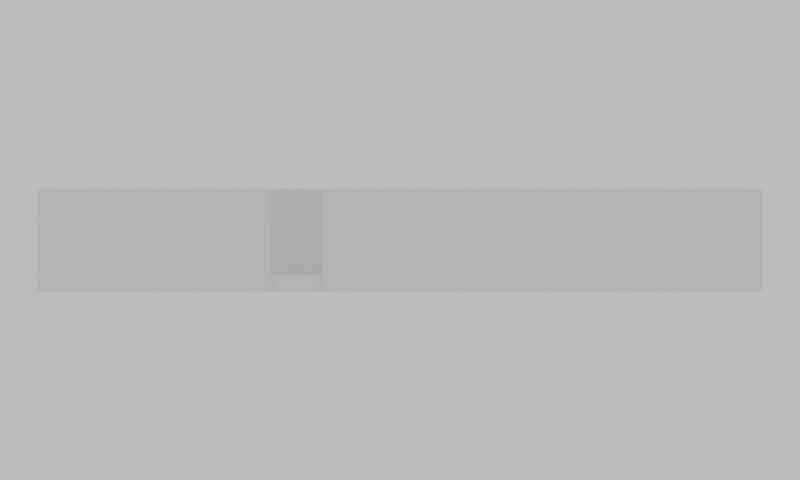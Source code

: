 # Source: s1.blend  (saved by Blender 4.2.68; exported with 4.5.12 LTS)
import bpy
from mathutils import Matrix  # noqa: F401  (used for matrix-valued properties, if any)

bpy.ops.wm.read_factory_settings(use_empty=True)
scene = bpy.context.scene
scene.name = 'Scene'

# ---- world
world_world = bpy.data.worlds.new('World'); scene.world = world_world
world_world.color = (0.78, 0.79, 0.8)

# ---- cameras
cam_bench_cam = bpy.data.cameras.new('__bench_cam')
cam_bench_cam.type = 'ORTHO'
cam_bench_cam.clip_start = 0.01
cam_bench_cam.lens = 35.0
cam_bench_cam.ortho_scale = 27.93

# ---- meshes
me_wall_w = bpy.data.meshes.new('Wall_W')
me_wall_w.from_pydata([(-0.1, 0.1, 0.0), (-0.1, 0.1, 3.6), (-0.1, 18.8, 0.0), (-0.1, 18.8, 3.6), (0.1, 0.1, 0.0), (0.1, 0.1, 3.6), (0.1, 18.8, 0.0), (0.1, 18.8, 3.6)], [], [(0, 1, 3, 2), (2, 3, 7, 6), (6, 7, 5, 4), (4, 5, 1, 0), (2, 6, 4, 0), (7, 3, 1, 5)])
me_wall_w.update()
me_wall_e = bpy.data.meshes.new('Wall_E')
me_wall_e.from_pydata([(25.1, 0.1, 0.0), (25.1, 0.1, 3.6), (25.1, 18.8, 0.0), (25.1, 18.8, 3.6), (25.3, 0.1, 0.0), (25.3, 0.1, 3.6), (25.3, 18.8, 0.0), (25.3, 18.8, 3.6)], [], [(0, 1, 3, 2), (2, 3, 7, 6), (6, 7, 5, 4), (4, 5, 1, 0), (2, 6, 4, 0), (7, 3, 1, 5)])
me_wall_e.update()
me_wall_s = bpy.data.meshes.new('Wall_S')
me_wall_s.from_pydata([(-0.1, -0.1, 0.0), (-0.1, -0.1, 3.6), (-0.1, 0.1, 0.0), (-0.1, 0.1, 3.6), (8.1, -0.1, 0.0), (8.1, -0.1, 3.6), (8.1, 0.1, 0.0), (8.1, 0.1, 3.6), (9.9, -0.1, 0.0), (9.9, -0.1, 3.6), (9.9, 0.1, 0.0), (9.9, 0.1, 3.6), (25.3, -0.1, 0.0), (25.3, -0.1, 3.6), (25.3, 0.1, 0.0), (25.3, 0.1, 3.6)], [], [(0, 1, 3, 2), (2, 3, 7, 6), (6, 7, 5, 4), (4, 5, 1, 0), (2, 6, 4, 0), (7, 3, 1, 5), (8, 9, 11, 10), (10, 11, 15, 14), (14, 15, 13, 12), (12, 13, 9, 8), (10, 14, 12, 8), (15, 11, 9, 13)])
me_wall_s.update()
me_wall_n = bpy.data.meshes.new('Wall_N')
me_wall_n.from_pydata([(-0.1, 18.8, 0.0), (-0.1, 18.8, 3.6), (-0.1, 19.0, 0.0), (-0.1, 19.0, 3.6), (25.3, 18.8, 0.0), (25.3, 18.8, 3.6), (25.3, 19.0, 0.0), (25.3, 19.0, 3.6)], [], [(0, 1, 3, 2), (2, 3, 7, 6), (6, 7, 5, 4), (4, 5, 1, 0), (2, 6, 4, 0), (7, 3, 1, 5)])
me_wall_n.update()
me_wall_ups_w = bpy.data.meshes.new('Wall_UPS_W')
me_wall_ups_w.from_pydata([(18.8, 12.5, 0.0), (18.8, 12.5, 3.6), (18.8, 18.8, 0.0), (18.8, 18.8, 3.6), (19.0, 12.5, 0.0), (19.0, 12.5, 3.6), (19.0, 18.8, 0.0), (19.0, 18.8, 3.6)], [], [(0, 1, 3, 2), (2, 3, 7, 6), (6, 7, 5, 4), (4, 5, 1, 0), (2, 6, 4, 0), (7, 3, 1, 5)])
me_wall_ups_w.update()
me_wall_ups_s = bpy.data.meshes.new('Wall_UPS_S')
me_wall_ups_s.from_pydata([(19.0, 12.5, 0.0), (19.0, 12.5, 3.6), (19.0, 12.7, 0.0), (19.0, 12.7, 3.6), (21.45, 12.5, 0.0), (21.45, 12.5, 3.6), (21.45, 12.7, 0.0), (21.45, 12.7, 3.6), (22.65, 12.5, 0.0), (22.65, 12.5, 3.6), (22.65, 12.7, 0.0), (22.65, 12.7, 3.6), (25.1, 12.5, 0.0), (25.1, 12.5, 3.6), (25.1, 12.7, 0.0), (25.1, 12.7, 3.6)], [], [(0, 1, 3, 2), (2, 3, 7, 6), (6, 7, 5, 4), (4, 5, 1, 0), (2, 6, 4, 0), (7, 3, 1, 5), (8, 9, 11, 10), (10, 11, 15, 14), (14, 15, 13, 12), (12, 13, 9, 8), (10, 14, 12, 8), (15, 11, 9, 13)])
me_wall_ups_s.update()
me_column_b_2 = bpy.data.meshes.new('Column_B_2')
me_column_b_2.from_pydata([(6.0, 6.0, 0.0), (6.0, 6.0, 3.6), (6.0, 6.6, 0.0), (6.0, 6.6, 3.6), (6.6, 6.0, 0.0), (6.6, 6.0, 3.6), (6.6, 6.6, 0.0), (6.6, 6.6, 3.6)], [], [(0, 1, 3, 2), (2, 3, 7, 6), (6, 7, 5, 4), (4, 5, 1, 0), (2, 6, 4, 0), (7, 3, 1, 5)])
me_column_b_2.update()
me_column_c_2 = bpy.data.meshes.new('Column_C_2')
me_column_c_2.from_pydata([(12.3, 6.0, 0.0), (12.3, 6.0, 3.6), (12.3, 6.6, 0.0), (12.3, 6.6, 3.6), (12.9, 6.0, 0.0), (12.9, 6.0, 3.6), (12.9, 6.6, 0.0), (12.9, 6.6, 3.6)], [], [(0, 1, 3, 2), (2, 3, 7, 6), (6, 7, 5, 4), (4, 5, 1, 0), (2, 6, 4, 0), (7, 3, 1, 5)])
me_column_c_2.update()
me_column_d_2 = bpy.data.meshes.new('Column_D_2')
me_column_d_2.from_pydata([(18.6, 6.0, 0.0), (18.6, 6.0, 3.6), (18.6, 6.6, 0.0), (18.6, 6.6, 3.6), (19.2, 6.0, 0.0), (19.2, 6.0, 3.6), (19.2, 6.6, 0.0), (19.2, 6.6, 3.6)], [], [(0, 1, 3, 2), (2, 3, 7, 6), (6, 7, 5, 4), (4, 5, 1, 0), (2, 6, 4, 0), (7, 3, 1, 5)])
me_column_d_2.update()
me_column_b_3 = bpy.data.meshes.new('Column_B_3')
me_column_b_3.from_pydata([(6.0, 12.3, 0.0), (6.0, 12.3, 3.6), (6.0, 12.9, 0.0), (6.0, 12.9, 3.6), (6.6, 12.3, 0.0), (6.6, 12.3, 3.6), (6.6, 12.9, 0.0), (6.6, 12.9, 3.6)], [], [(0, 1, 3, 2), (2, 3, 7, 6), (6, 7, 5, 4), (4, 5, 1, 0), (2, 6, 4, 0), (7, 3, 1, 5)])
me_column_b_3.update()
me_column_c_3 = bpy.data.meshes.new('Column_C_3')
me_column_c_3.from_pydata([(12.3, 12.3, 0.0), (12.3, 12.3, 3.6), (12.3, 12.9, 0.0), (12.3, 12.9, 3.6), (12.9, 12.3, 0.0), (12.9, 12.3, 3.6), (12.9, 12.9, 0.0), (12.9, 12.9, 3.6)], [], [(0, 1, 3, 2), (2, 3, 7, 6), (6, 7, 5, 4), (4, 5, 1, 0), (2, 6, 4, 0), (7, 3, 1, 5)])
me_column_c_3.update()
me_raisedfloor = bpy.data.meshes.new('RaisedFloor')
me_raisedfloor.from_pydata([(0.1, 0.1, 0.0), (0.1, 0.1, 0.6), (0.1, 12.5, 0.0), (0.1, 12.5, 0.6), (25.1, 0.1, 0.0), (25.1, 0.1, 0.6), (25.1, 12.5, 0.0), (25.1, 12.5, 0.6), (0.1, 12.5, 0.0), (0.1, 12.5, 0.6), (0.1, 18.8, 0.0), (0.1, 18.8, 0.6), (18.8, 12.5, 0.0), (18.8, 12.5, 0.6), (18.8, 18.8, 0.0), (18.8, 18.8, 0.6)], [], [(0, 1, 3, 2), (2, 3, 7, 6), (6, 7, 5, 4), (4, 5, 1, 0), (2, 6, 4, 0), (7, 3, 1, 5), (8, 9, 11, 10), (10, 11, 15, 14), (14, 15, 13, 12), (12, 13, 9, 8), (10, 14, 12, 8), (15, 11, 9, 13)])
me_raisedfloor.update()

# ---- objects
ob_wall_w = bpy.data.objects.new('Wall_W', me_wall_w)
ob_wall_e = bpy.data.objects.new('Wall_E', me_wall_e)
ob_wall_s = bpy.data.objects.new('Wall_S', me_wall_s)
ob_wall_n = bpy.data.objects.new('Wall_N', me_wall_n)
ob_wall_ups_w = bpy.data.objects.new('Wall_UPS_W', me_wall_ups_w)
ob_wall_ups_s = bpy.data.objects.new('Wall_UPS_S', me_wall_ups_s)
ob_column_b_2 = bpy.data.objects.new('Column_B_2', me_column_b_2)
ob_column_c_2 = bpy.data.objects.new('Column_C_2', me_column_c_2)
ob_column_d_2 = bpy.data.objects.new('Column_D_2', me_column_d_2)
ob_column_b_3 = bpy.data.objects.new('Column_B_3', me_column_b_3)
ob_column_c_3 = bpy.data.objects.new('Column_C_3', me_column_c_3)
ob_raisedfloor = bpy.data.objects.new('RaisedFloor', me_raisedfloor)
ob_bench_cam = bpy.data.objects.new('__bench_cam', cam_bench_cam)

# ---- transforms, parenting, visibility, modifiers, constraints
ob_wall_w.location = (0.0, 0.0, 0.0)
ob_wall_e.location = (0.0, 0.0, 0.0)
ob_wall_s.location = (0.0, 0.0, 0.0)
ob_wall_n.location = (0.0, 0.0, 0.0)
ob_wall_ups_w.location = (0.0, 0.0, 0.0)
ob_wall_ups_s.location = (0.0, 0.0, 0.0)
ob_column_b_2.location = (0.0, 0.0, 0.0)
ob_column_c_2.location = (0.0, 0.0, 0.0)
ob_column_d_2.location = (0.0, 0.0, 0.0)
ob_column_b_3.location = (0.0, 0.0, 0.0)
ob_column_c_3.location = (0.0, 0.0, 0.0)
ob_raisedfloor.location = (0.0, 0.0, 0.0)
ob_bench_cam.location = (12.6, -50.1, 1.8)
ob_bench_cam.rotation_euler = (1.571, 0.0, 0.0)
ob_bench_cam.hide_viewport = True

# ---- collection membership
scene.collection.objects.link(ob_wall_w)
scene.collection.objects.link(ob_wall_e)
scene.collection.objects.link(ob_wall_s)
scene.collection.objects.link(ob_wall_n)
scene.collection.objects.link(ob_wall_ups_w)
scene.collection.objects.link(ob_wall_ups_s)
scene.collection.objects.link(ob_column_b_2)
scene.collection.objects.link(ob_column_c_2)
scene.collection.objects.link(ob_column_d_2)
scene.collection.objects.link(ob_column_b_3)
scene.collection.objects.link(ob_column_c_3)
scene.collection.objects.link(ob_raisedfloor)
scene.collection.objects.link(ob_bench_cam)

# ---- scene / render settings (as saved in the file)
scene.camera = ob_bench_cam
scene.frame_start = 1; scene.frame_end = 250; scene.frame_set(1)
scene.render.engine = 'BLENDER_WORKBENCH'
scene.render.resolution_x = 1000
scene.render.resolution_y = 600
bpy.context.view_layer.update()
